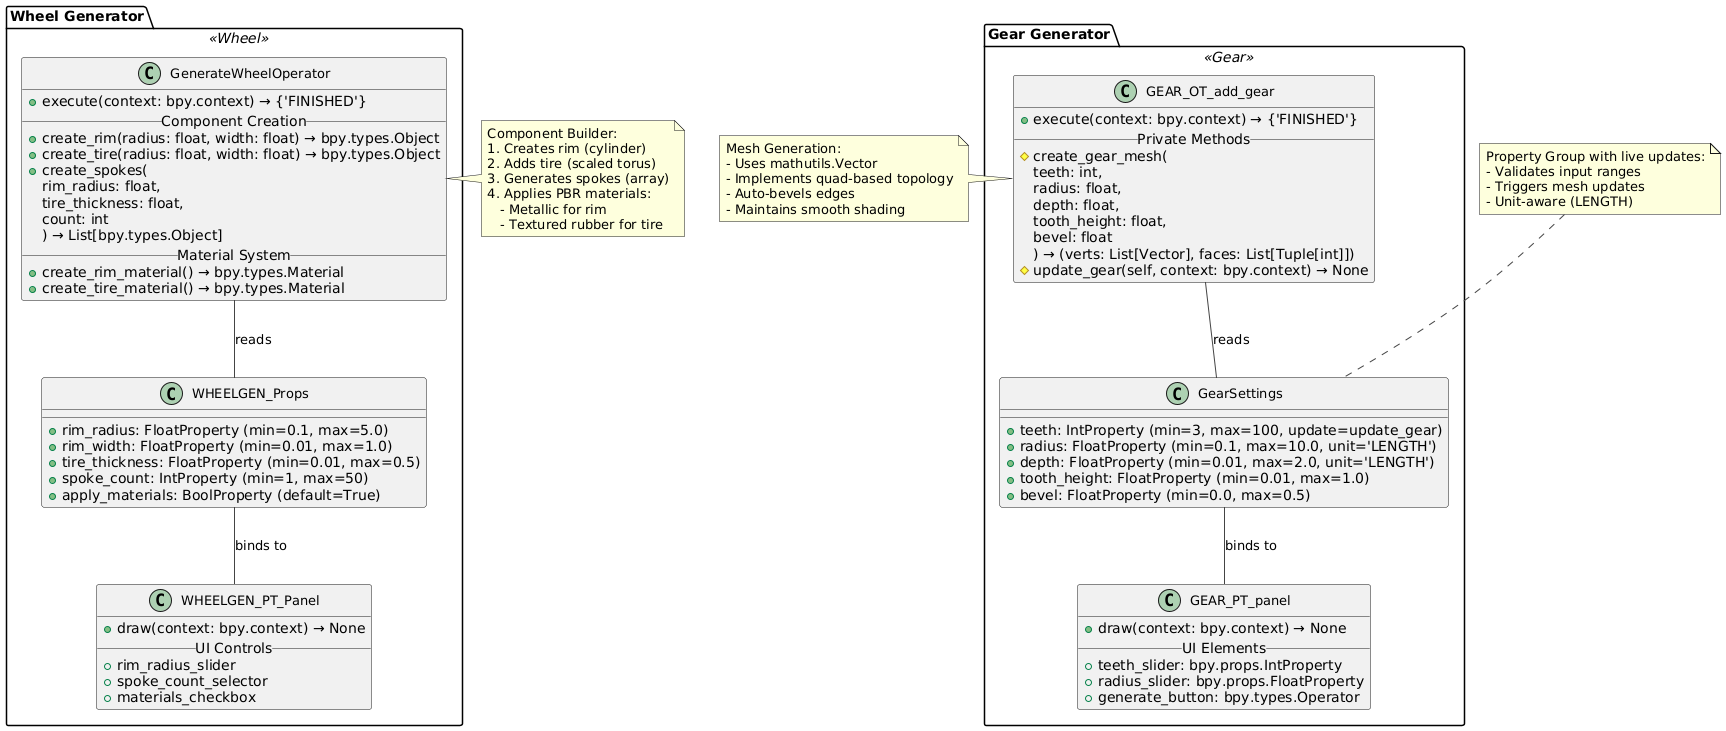

The diagram above was rendered by PlantUML. Its source (embedded in the PNG):
@startuml
skinparam class {
    BackgroundColor<<Gear>> LightBlue
    BackgroundColor<<Wheel>> LightGreen
    FontSize 13
    ArrowColor #444444
}

package "Gear Generator" <<Gear>> {
    class GearSettings {
        + teeth: IntProperty (min=3, max=100, update=update_gear)
        + radius: FloatProperty (min=0.1, max=10.0, unit='LENGTH')
        + depth: FloatProperty (min=0.01, max=2.0, unit='LENGTH')
        + tooth_height: FloatProperty (min=0.01, max=1.0)
        + bevel: FloatProperty (min=0.0, max=0.5)
    }

    class GEAR_OT_add_gear {
        + execute(context: bpy.context) → {'FINISHED'}
        __Private Methods__
        # create_gear_mesh(
            teeth: int,
            radius: float,
            depth: float,
            tooth_height: float,
            bevel: float
        ) → (verts: List[Vector], faces: List[Tuple[int]])
        # update_gear(self, context: bpy.context) → None
    }

    class GEAR_PT_panel {
        + draw(context: bpy.context) → None
        __UI Elements__
        + teeth_slider: bpy.props.IntProperty
        + radius_slider: bpy.props.FloatProperty
        + generate_button: bpy.types.Operator
    }

    GearSettings -- GEAR_PT_panel : "binds to"
    GEAR_OT_add_gear -- GearSettings : "reads"
}

package "Wheel Generator" <<Wheel>> {
    class WHEELGEN_Props {
        + rim_radius: FloatProperty (min=0.1, max=5.0)
        + rim_width: FloatProperty (min=0.01, max=1.0)
        + tire_thickness: FloatProperty (min=0.01, max=0.5)
        + spoke_count: IntProperty (min=1, max=50)
        + apply_materials: BoolProperty (default=True)
    }

    class WHEELGEN_PT_Panel {
        + draw(context: bpy.context) → None
        __UI Controls__
        + rim_radius_slider
        + spoke_count_selector
        + materials_checkbox
    }

    class GenerateWheelOperator {
        + execute(context: bpy.context) → {'FINISHED'}
        __Component Creation__
        + create_rim(radius: float, width: float) → bpy.types.Object
        + create_tire(radius: float, width: float) → bpy.types.Object
        + create_spokes(
            rim_radius: float,
            tire_thickness: float,
            count: int
        ) → List[bpy.types.Object]
        __Material System__
        + create_rim_material() → bpy.types.Material
        + create_tire_material() → bpy.types.Material
    }

    WHEELGEN_Props -- WHEELGEN_PT_Panel : "binds to"
    GenerateWheelOperator -- WHEELGEN_Props : "reads"
}

note top of GearSettings
    Property Group with live updates:
    - Validates input ranges
    - Triggers mesh updates
    - Unit-aware (LENGTH)
end note

note right of GenerateWheelOperator
    Component Builder:
    1. Creates rim (cylinder)
    2. Adds tire (scaled torus)
    3. Generates spokes (array)
    4. Applies PBR materials:
       - Metallic for rim
       - Textured rubber for tire
end note

note left of GEAR_OT_add_gear
    Mesh Generation:
    - Uses mathutils.Vector
    - Implements quad-based topology
    - Auto-bevels edges
    - Maintains smooth shading
end note
@enduml